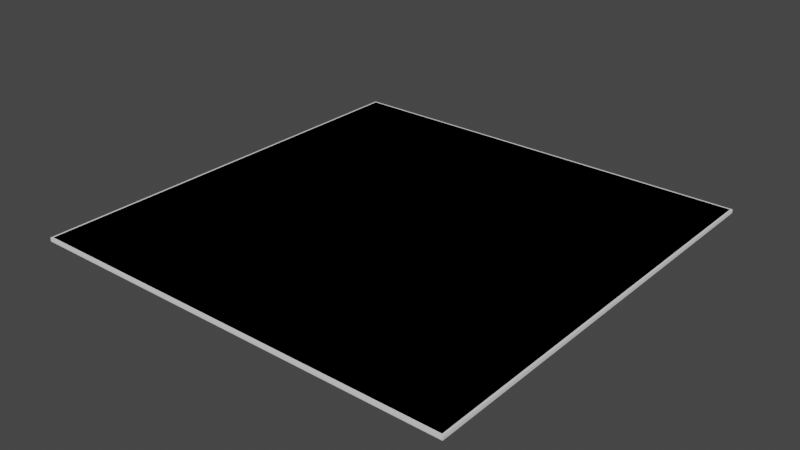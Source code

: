 # Source: AQD_Panels.blend  (saved by Blender 4.1.23; exported with 4.5.12 LTS)
import bpy
from mathutils import Matrix  # noqa: F401  (used for matrix-valued properties, if any)

bpy.ops.wm.read_factory_settings(use_empty=True)
scene = bpy.context.scene
scene.name = 'AQD_LG_LA_Panel_5x5'

# ---- collections
col_seut__aqd_lg_la_panel_5x5 = bpy.data.collections.new('SEUT (AQD_LG_LA_Panel_5x5)'); scene.collection.children.link(col_seut__aqd_lg_la_panel_5x5)
col_main__aqd_lg_la_panel_5x5 = bpy.data.collections.new('Main (AQD_LG_LA_Panel_5x5)'); col_seut__aqd_lg_la_panel_5x5.children.link(col_main__aqd_lg_la_panel_5x5)
col_collision___main__aqd_lg_la_panel_5x5 = bpy.data.collections.new('Collision - Main (AQD_LG_LA_Panel_5x5)'); col_seut__aqd_lg_la_panel_5x5.children.link(col_collision___main__aqd_lg_la_panel_5x5)
col_bs1__aqd_lg_la_panel_5x5 = bpy.data.collections.new('BS1 (AQD_LG_LA_Panel_5x5)'); col_seut__aqd_lg_la_panel_5x5.children.link(col_bs1__aqd_lg_la_panel_5x5)
col_bs1_lod1__aqd_lg_la_panel_5x5 = bpy.data.collections.new('BS1_LOD1 (AQD_LG_LA_Panel_5x5)'); col_seut__aqd_lg_la_panel_5x5.children.link(col_bs1_lod1__aqd_lg_la_panel_5x5)

# ---- images (referenced by path relative to the original .blend; pixels are not part of the script)
import os
ASSET_DIR = os.environ.get("B2B_ASSET_DIR", "")  # directory of the original .blend (textures are referenced by path, not embedded)
HERE = os.path.dirname(os.path.abspath(__file__))  # packed textures are extracted next to this script under _unpacked/

def load_image(name, relpath, width, height, colorspace="sRGB"):
    """Load a texture the original file referenced (path relative to the .blend, or extracted next to this script)."""
    p = next((c for c in (os.path.join(HERE, relpath), os.path.join(ASSET_DIR, relpath)) if relpath and os.path.exists(c)), "")
    if p:
        img = bpy.data.images.load(p, check_existing=True)
        img.name = name
    else:  # same state as the original file: an image datablock whose file is absent (Cycles renders it pink)
        img = bpy.data.images.new(name, width, height)
        img.source = "FILE"
        img.filepath = "//" + (relpath or name)
    img.colorspace_settings.name = colorspace
    return img
img_decals_atlas_a_01_add = load_image('Decals_Atlas_A_01_add', '', 1024, 1024, 'sRGB')
img_decals_atlas_a_01_ng = load_image('Decals_Atlas_A_01_ng', '', 1024, 1024, 'sRGB')
img_decals_atlas_a_01_cm = load_image('Decals_Atlas_A_01_cm', '', 1024, 1024, 'sRGB')
img_decals_atlas_a_01_alphamask = load_image('Decals_Atlas_A_01_alphamask', '', 1024, 1024, 'sRGB')

# ---- materials (node trees are filled in below, after node groups)
mat_slopeplate = bpy.data.materials.new('SlopePlate')
mat_panelingcolorable_removedbyweldless = bpy.data.materials.new('PanelingColorable_RemovedByWeldless')
mat_panelingcolorable_removedbyweldless.use_transparency_overlap = False
mat_panelingcolorable_removedbyweldless.show_transparent_back = False
mat_panelingcolorable_removedbyweldless.use_backface_culling = True
mat_panelingcolorable_removedbyweldless.use_transparent_shadow = False
mat_paintedmetal_colorable = bpy.data.materials.new('PaintedMetal_Colorable')
mat_construction = bpy.data.materials.new('Construction')

# ---- node groups
ng_seut_node_group = bpy.data.node_groups.new('SEUT Node Group', 'ShaderNodeTree')
_N = ng_seut_node_group.nodes; _L = ng_seut_node_group.links

# ---- material node trees
mat_panelingcolorable_removedbyweldless.use_nodes = True; mat_panelingcolorable_removedbyweldless.node_tree.nodes.clear()
_N = mat_panelingcolorable_removedbyweldless.node_tree.nodes; _L = mat_panelingcolorable_removedbyweldless.node_tree.links
n0 = _N.new('ShaderNodeOutputMaterial'); n0.name = 'Material Output.001'; n0.location = (250, 173)
n1 = _N.new('ShaderNodeTexImage'); n1.name = 'ADD'; n1.location = (-420, 120)
n1.label = 'ADD'
n1.image = img_decals_atlas_a_01_add
n2 = _N.new('ShaderNodeTexImage'); n2.name = 'NG'; n2.location = (-420, -140)
n2.label = 'NG'
n2.image = img_decals_atlas_a_01_ng
n3 = _N.new('ShaderNodeTexImage'); n3.name = 'CM'; n3.location = (-420, 380)
n3.label = 'CM'
n3.image = img_decals_atlas_a_01_cm
n4 = _N.new('ShaderNodeTexImage'); n4.name = 'ALPHAMASK'; n4.location = (-420, -400)
n4.label = 'ALPHAMASK'
n4.image = img_decals_atlas_a_01_alphamask
n5 = _N.new('ShaderNodeGroup'); n5.name = 'SEUT_NODE_GROUP'; n5.location = (-25, 173)
n5.node_tree = ng_seut_node_group
n5.inputs[7].default_value = 0.0
n5.inputs[8].default_value = (0.0, 0.0, 0.0, 1.0)
n5.inputs[9].default_value = 0.0
n5.inputs[10].default_value = (0.0, 0.0, 0.0, 1.0)
n5.inputs[11].default_value = 0.0
n5.inputs[12].default_value = 0.0
_L.new(n3.outputs[0], n5.inputs[0])
_L.new(n3.outputs[1], n5.inputs[1])
_L.new(n2.outputs[0], n5.inputs[4])
_L.new(n2.outputs[1], n5.inputs[5])
_L.new(n1.outputs[0], n5.inputs[2])
_L.new(n1.outputs[1], n5.inputs[3])
_L.new(n4.outputs[0], n5.inputs[6])
_L.new(n5.outputs[0], n0.inputs[0])
n0.is_active_output = True

# ---- world
world_world = bpy.data.worlds.new('World'); scene.world = world_world
world_world.use_nodes = True; world_world.node_tree.nodes.clear()
_N = world_world.node_tree.nodes; _L = world_world.node_tree.links
n0 = _N.new('ShaderNodeOutputWorld'); n0.name = 'World Output'; n0.location = (300, 300)
n1 = _N.new('ShaderNodeBackground'); n1.name = 'Background'; n1.location = (10, 300)
n1.inputs[0].default_value = (0.05088, 0.05088, 0.05088, 1.0)
_L.new(n1.outputs[0], n0.inputs[0])
n0.is_active_output = True
world_world.color = (0.05088, 0.05088, 0.05088)
world_world.use_sun_shadow = False
world_world.sun_shadow_jitter_overblur = 0.0

# ---- meshes
me_cube = bpy.data.meshes.new('Cube')
me_cube.from_pydata([(-6.25, -6.25, -1.25), (-6.25, -6.25, -1.15), (-6.25, 6.25, -1.25), (-6.25, 6.25, -1.15), (6.25, -6.25, -1.25), (6.25, -6.25, -1.15), (6.25, 6.25, -1.25), (6.25, 6.25, -1.15)], [], [(0, 1, 3, 2), (2, 3, 7, 6), (6, 7, 5, 4), (4, 5, 1, 0), (2, 6, 4, 0), (7, 3, 1, 5)])
me_cube.polygons.foreach_set('use_smooth', [True] * 6)
_k = set([(0, 1), (0, 2), (0, 4), (1, 3), (1, 5), (2, 3), (2, 6), (3, 7), (4, 5), (4, 6), (5, 7), (6, 7)])
me_cube.attributes.new('sharp_edge', 'BOOLEAN', 'EDGE').data.foreach_set('value', [ (min(e.vertices), max(e.vertices)) in _k for e in me_cube.edges])
_uv = me_cube.uv_layers.new(name='UVMap')
_uv.uv.foreach_set('vector', [-0.1244, 0.49, -0.1244, 0.51, 1.124, 0.51, 1.124, 0.49, -0.1244, 0.49, -0.1244, 0.51, 1.124, 0.51, 1.124, 0.49, 1.124, 0.49, 1.124, 0.51, -0.1244, 0.51, -0.1244, 0.49, 1.124, 0.49, 1.124, 0.51, -0.1244, 0.51, -0.1244, 0.49, -0.1244, 1.749, 1.124, 1.749, 1.124, -0.7488, -0.1244, -0.7488, 1.124, 1.749, -0.1244, 1.749, -0.1244, -0.7488, 1.124, -0.7488])
me_cube.materials.append(mat_slopeplate)
me_cube.update()
me_cube_028 = bpy.data.meshes.new('Cube.028')
me_cube_028.from_pydata([(-5.975, 5.975, -1.25), (-6.025, 6.025, -1.25), (5.975, 5.975, -1.25), (6.025, 6.025, -1.25), (5.975, -5.975, -1.25), (6.025, -6.025, -1.25), (-5.975, -5.975, -1.25), (-6.025, -6.025, -1.25), (5.975, 5.975, -1.15), (6.025, 6.025, -1.15), (-5.975, 5.975, -1.15), (-6.025, 6.025, -1.15), (-5.975, -5.975, -1.15), (-6.025, -6.025, -1.15), (5.975, -5.975, -1.15), (6.025, -6.025, -1.15)], [], [(2, 0, 1, 3), (0, 6, 7, 1), (4, 2, 3, 5), (6, 4, 5, 7), (10, 8, 9, 11), (8, 14, 15, 9), (12, 10, 11, 13), (14, 12, 13, 15)])
me_cube_028.polygons.foreach_set('use_smooth', [True] * 8)
_k = set([(0, 2), (0, 6), (1, 3), (1, 7), (2, 4), (3, 5), (4, 6), (5, 7), (8, 10), (8, 14), (9, 11), (9, 15), (10, 12), (11, 13), (12, 14), (13, 15)])
me_cube_028.attributes.new('sharp_edge', 'BOOLEAN', 'EDGE').data.foreach_set('value', [ (min(e.vertices), max(e.vertices)) in _k for e in me_cube_028.edges])
_uv = me_cube_028.uv_layers.new(name='UVMap')
_uv.uv.foreach_set('vector', [4.112, 0.02367, -3.581, 0.02367, -3.613, 0.007579, 4.144, 0.007578, 4.112, 0.02367, -3.581, 0.02367, -3.613, 0.007579, 4.144, 0.007578, -3.581, 0.007579, 4.112, 0.007578, 4.144, 0.02367, -3.613, 0.02367, -3.581, 0.007579, 4.112, 0.007578, 4.144, 0.02367, -3.613, 0.02367, -3.581, 0.007579, 4.112, 0.007578, 4.144, 0.02367, -3.613, 0.02367, 4.112, 0.02367, -3.581, 0.02367, -3.613, 0.007579, 4.144, 0.007578, -3.581, 0.007579, 4.112, 0.007578, 4.144, 0.02367, -3.613, 0.02367, 4.112, 0.02367, -3.581, 0.02367, -3.613, 0.007579, 4.144, 0.007578])
me_cube_028.materials.append(mat_panelingcolorable_removedbyweldless)
me_cube_028.update()
me_cube_029 = bpy.data.meshes.new('Cube.029')
me_cube_029.from_pydata([(-6.253, -6.253, -1.253), (-6.253, -6.253, -1.147), (-6.253, 6.253, -1.253), (-6.253, 6.253, -1.147), (6.253, -6.253, -1.253), (6.253, -6.253, -1.147), (6.253, 6.253, -1.253), (6.253, 6.253, -1.147), (-6.255, -6.2, -1.2), (-6.255, -6.2, -1.2), (-6.255, 6.2, -1.2), (-6.255, 6.2, -1.2), (-6.2, 6.255, -1.2), (-6.2, 6.255, -1.2), (6.2, 6.255, -1.2), (6.2, 6.255, -1.2), (6.255, 6.2, -1.2), (6.255, 6.2, -1.2), (6.255, -6.2, -1.2), (6.255, -6.2, -1.2), (6.2, -6.255, -1.2), (6.2, -6.255, -1.2), (-6.2, -6.255, -1.2), (-6.2, -6.255, -1.2), (-6.2, 6.2, -1.255), (6.2, 6.2, -1.255), (6.2, -6.2, -1.255), (-6.2, -6.2, -1.255), (6.2, 6.2, -1.145), (-6.2, 6.2, -1.145), (-6.2, -6.2, -1.145), (6.2, -6.2, -1.145)], [], [(0, 1, 9, 8), (1, 3, 10, 9), (3, 2, 11, 10), (2, 0, 8, 11), (2, 3, 13, 12), (3, 7, 14, 13), (7, 6, 15, 14), (6, 2, 12, 15), (6, 7, 17, 16), (7, 5, 18, 17), (5, 4, 19, 18), (4, 6, 16, 19), (4, 5, 21, 20), (5, 1, 22, 21), (1, 0, 23, 22), (0, 4, 20, 23), (2, 6, 25, 24), (6, 4, 26, 25), (4, 0, 27, 26), (0, 2, 24, 27), (7, 3, 29, 28), (3, 1, 30, 29), (1, 5, 31, 30), (5, 7, 28, 31)])
me_cube_029.polygons.foreach_set('use_smooth', [True] * 24)
_k = set([(0, 1), (0, 2), (0, 4), (1, 3), (1, 5), (2, 3), (2, 6), (3, 7), (4, 5), (4, 6), (5, 7), (6, 7), (8, 9), (8, 11), (9, 10), (10, 11), (12, 13), (12, 15), (13, 14), (14, 15), (16, 17), (16, 19), (17, 18), (18, 19), (20, 21), (20, 23), (21, 22), (22, 23), (24, 25), (24, 27), (25, 26), (26, 27), (28, 29), (28, 31), (29, 30), (30, 31)])
me_cube_029.attributes.new('sharp_edge', 'BOOLEAN', 'EDGE').data.foreach_set('value', [ (min(e.vertices), max(e.vertices)) in _k for e in me_cube_029.edges])
_uv = me_cube_029.uv_layers.new(name='UVMap')
_uv.uv.foreach_set('vector', [-2.003, 0.4788, -2.003, 0.5212, -1.981, 0.5, -1.981, 0.5, -2.003, 0.5212, 3.003, 0.5212, 2.981, 0.5, -1.981, 0.5, 3.003, 0.5212, 3.003, 0.4788, 2.981, 0.5, 2.981, 0.5, 3.003, 0.4788, -2.003, 0.4788, -1.981, 0.5, 2.981, 0.5, -2.003, 0.4788, -2.003, 0.5212, -1.981, 0.5, -1.981, 0.5, -2.003, 0.5212, 3.003, 0.5212, 2.981, 0.5, -1.981, 0.5, 3.003, 0.5212, 3.003, 0.4788, 2.981, 0.5, 2.981, 0.5, 3.003, 0.4788, -2.003, 0.4788, -1.981, 0.5, 2.981, 0.5, 3.003, 0.4788, 3.003, 0.5212, 2.981, 0.5, 2.981, 0.5, 3.003, 0.5212, -2.003, 0.5212, -1.981, 0.5, 2.981, 0.5, -2.003, 0.5212, -2.003, 0.4788, -1.981, 0.5, -1.981, 0.5, -2.003, 0.4788, 3.003, 0.4788, 2.981, 0.5, -1.981, 0.5, 3.003, 0.4788, 3.003, 0.5212, 2.981, 0.5, 2.981, 0.5, 3.003, 0.5212, -2.003, 0.5212, -1.981, 0.5, 2.981, 0.5, -2.003, 0.5212, -2.003, 0.4788, -1.981, 0.5, -1.981, 0.5, -2.003, 0.4788, 3.003, 0.4788, 2.981, 0.5, -1.981, 0.5, -2.003, 3.003, 3.003, 3.003, 2.981, 2.981, -1.981, 2.981, 3.003, 3.003, 3.003, -2.003, 2.981, -1.981, 2.981, 2.981, 3.003, -2.003, -2.003, -2.003, -1.981, -1.981, 2.981, -1.981, -2.003, -2.003, -2.003, 3.003, -1.981, 2.981, -1.981, -1.981, 3.003, 3.003, -2.003, 3.003, -1.981, 2.981, 2.981, 2.981, -2.003, 3.003, -2.003, -2.003, -1.981, -1.981, -1.981, 2.981, -2.003, -2.003, 3.003, -2.003, 2.981, -1.981, -1.981, -1.981, 3.003, -2.003, 3.003, 3.003, 2.981, 2.981, 2.981, -1.981])
me_cube_029.materials.append(mat_paintedmetal_colorable)
me_cube_029.update()
me_cube_001 = bpy.data.meshes.new('Cube.001')
me_cube_001.from_pydata([(-6.25, -6.25, -1.25), (-6.25, -6.25, -1.15), (-6.25, 6.25, -1.25), (-6.25, 6.25, -1.15), (6.25, -6.25, -1.25), (6.25, -6.25, -1.15), (6.25, 6.25, -1.25), (6.25, 6.25, -1.15)], [], [(0, 1, 3, 2), (2, 3, 7, 6), (6, 7, 5, 4), (4, 5, 1, 0), (2, 6, 4, 0), (7, 3, 1, 5)])
_uv = me_cube_001.uv_layers.new(name='UVMap')
_uv.uv.foreach_set('vector', [-1.115, 0.3708, -1.115, 0.6292, 2.115, 0.6292, 2.115, 0.3708, -1.115, 0.3708, -1.115, 0.6292, 2.115, 0.6292, 2.115, 0.3708, 2.115, 0.3708, 2.115, 0.6292, -1.115, 0.6292, -1.115, 0.3708, 2.115, 0.3708, 2.115, 0.6292, -1.115, 0.6292, -1.115, 0.3708, -1.115, 3.731, 2.115, 3.731, 2.115, -2.731, -1.115, -2.731, 2.115, 3.731, -1.115, 3.731, -1.115, -2.731, 2.115, -2.731])
me_cube_001.update()
me_cube_002 = bpy.data.meshes.new('Cube.002')
me_cube_002.from_pydata([(6.25, 6.25, -1.25), (6.25, 6.25, -1.15), (0.0, 6.25, -1.25), (0.0, 6.25, -1.15), (6.25, 0.0, -1.25), (6.25, 0.0, -1.15), (0.0, 0.0, -1.15), (0.0, 0.0, -1.25), (0.25, 6.0, -1.15), (0.25, 0.6036, -1.15), (6.0, 0.25, -1.25), (0.6036, 0.25, -1.25), (6.0, 0.25, -1.15), (0.6036, 0.25, -1.15), (0.25, 6.0, -1.25), (0.25, 0.6036, -1.25), (5.021, 6.0, -1.15), (5.334, 5.688, -1.15), (6.0, 5.021, -1.25), (5.688, 5.334, -1.25), (5.688, 5.334, -1.15), (6.0, 5.021, -1.15), (5.334, 5.688, -1.25), (5.021, 6.0, -1.25), (5.334, 5.688, -1.175), (0.25, 0.6036, -1.175), (5.688, 5.334, -1.175), (0.6036, 0.25, -1.175), (5.334, 5.688, -1.225), (0.25, 0.6036, -1.225), (5.688, 5.334, -1.225), (0.6036, 0.25, -1.225)], [], [(2, 3, 1, 0), (0, 1, 5, 4), (3, 6, 9, 8), (1, 3, 8, 16), (4, 7, 11, 10), (0, 4, 10, 18), (20, 1, 17), (2, 0, 23, 14), (6, 5, 12, 13), (11, 15, 29, 31), (7, 2, 14, 15), (12, 21, 18, 10), (15, 14, 8, 9, 25, 29), (15, 11, 7), (5, 1, 21, 12), (13, 12, 10, 11, 31, 27), (16, 17, 1), (18, 19, 0), (20, 21, 1), (22, 23, 0), (16, 23, 22, 28, 24, 17), (18, 21, 20, 26, 30, 19), (14, 23, 16, 8), (13, 9, 6), (22, 0, 19), (9, 13, 27, 25), (27, 26, 24, 25), (20, 17, 24, 26), (29, 28, 30, 31), (22, 19, 30, 28), (29, 25, 24, 28), (27, 31, 30, 26)])
me_cube_002.polygons.foreach_set('use_smooth', [True] * 32)
_k = set([(0, 1), (0, 2), (0, 4), (1, 3), (1, 5), (8, 9), (8, 14), (8, 16), (9, 13), (9, 25), (10, 11), (10, 12), (10, 18), (11, 15), (11, 31), (12, 13), (12, 21), (13, 27), (14, 15), (14, 23), (15, 29), (16, 17), (16, 23), (17, 20), (18, 19), (18, 21), (19, 22), (20, 21), (22, 23), (24, 25), (24, 26), (24, 28), (25, 27), (25, 29), (26, 27), (26, 30), (27, 31), (28, 29), (28, 30), (29, 31), (30, 31)])
me_cube_002.attributes.new('sharp_edge', 'BOOLEAN', 'EDGE').data.foreach_set('value', [ (min(e.vertices), max(e.vertices)) in _k for e in me_cube_002.edges])
_uv = me_cube_002.uv_layers.new(name='UVMap')
_uv.uv.foreach_set('vector', [-0.1103, 0.4508, -0.1103, 0.5492, 1.12, 0.5492, 1.12, 0.4508, 1.12, 0.4508, 1.12, 0.5492, -0.1103, 0.5492, -0.1103, 0.4508, -0.1103, 1.115, -0.1103, -0.1149, -0.06109, 0.003847, -0.06109, 1.066, 1.12, 1.115, -0.1103, 1.115, -0.06109, 1.066, 0.8778, 1.066, 1.12, -0.1149, -0.1103, -0.1149, 0.008481, -0.06572, 1.07, -0.06572, 1.12, 1.115, 1.12, -0.1149, 1.07, -0.06572, 1.07, 0.8732, 1.009, 0.9347, 1.12, 1.115, 0.9393, 1.004, -0.1103, 1.115, 1.12, 1.115, 0.8778, 1.066, -0.06109, 1.066, -0.1103, -0.1149, 1.12, -0.1149, 1.07, -0.06572, 0.008481, -0.06572, -0.0272, 0.4473, -0.1018, 0.4473, -0.1018, 0.4736, -0.0272, 0.4736, -0.1103, -0.1149, -0.1103, 1.115, -0.06109, 1.066, -0.06109, 0.003847, -0.0626, 0.5492, 0.8763, 0.5492, 0.8763, 0.4508, -0.0626, 0.4508, 0.006828, 0.4506, 1.072, 0.4506, 1.072, 0.5494, 0.006828, 0.5494, 0.006828, 0.5247, 0.006828, 0.4753, -0.06109, 0.003847, 0.008481, -0.06572, -0.1103, -0.1149, 1.12, -0.1149, 1.12, 1.115, 1.07, 0.8732, 1.07, -0.06572, -0.0272, 0.5527, 1.111, 0.5527, 1.111, 0.4473, -0.0272, 0.4473, -0.0272, 0.4736, -0.0272, 0.5264, 0.8778, 1.066, 0.9393, 1.004, 1.12, 1.115, 1.07, 0.8732, 1.009, 0.9347, 1.12, 1.115, 1.009, 0.9347, 1.07, 0.8732, 1.12, 1.115, 0.9393, 1.004, 0.8778, 1.066, 1.12, 1.115, 1.091, 0.5585, 1.091, 0.4415, 1.017, 0.4415, 1.017, 0.4707, 1.017, 0.5293, 1.017, 0.5585, 1.111, 0.4473, 1.111, 0.5527, 1.045, 0.5527, 1.045, 0.5264, 1.045, 0.4736, 1.045, 0.4473, -0.0626, 0.4508, 0.8763, 0.4508, 0.8763, 0.5492, -0.0626, 0.5492, 0.008481, -0.06572, -0.06109, 0.003847, -0.1103, -0.1149, 0.9393, 1.004, 1.12, 1.115, 1.009, 0.9347, 0.006828, 0.5494, -0.06297, 0.5494, -0.06297, 0.5247, 0.006828, 0.5247, 0.007999, -0.06621, 1.008, 0.9342, 0.9388, 1.004, -0.06157, 0.003364, 0.9347, 0.5585, 1.017, 0.5585, 1.017, 0.5293, 0.9347, 0.5293, -0.06157, 0.003364, 0.9388, 1.004, 1.008, 0.9342, 0.007999, -0.06621, 0.9706, 0.4473, 1.045, 0.4473, 1.045, 0.4736, 0.9706, 0.4736, -0.1568, 0.4707, -0.1568, 0.5293, 1.033, 0.5293, 1.033, 0.4707, -0.0272, 0.5264, -0.0272, 0.4736, 1.045, 0.4736, 1.045, 0.5264])
me_cube_002.materials.append(mat_construction)
me_cube_002.update()
me_cube_006 = bpy.data.meshes.new('Cube.006')
me_cube_006.from_pydata([(6.25, 6.25, -1.25), (6.25, 6.25, -1.15), (0.0, 6.25, -1.25), (0.0, 6.25, -1.15), (6.25, 0.0, -1.25), (6.25, 0.0, -1.15), (0.0, 0.0, -1.15), (0.0, 0.0, -1.25), (0.25, 6.0, -1.15), (0.25, 0.6036, -1.15), (6.0, 0.25, -1.25), (0.6036, 0.25, -1.25), (6.0, 0.25, -1.15), (0.6036, 0.25, -1.15), (0.25, 6.0, -1.25), (0.25, 0.6036, -1.25), (5.021, 6.0, -1.15), (5.334, 5.688, -1.15), (6.0, 5.021, -1.25), (5.688, 5.334, -1.25), (5.688, 5.334, -1.15), (6.0, 5.021, -1.15), (5.334, 5.688, -1.25), (5.021, 6.0, -1.25), (5.334, 5.688, -1.175), (0.25, 0.6036, -1.175), (5.688, 5.334, -1.175), (0.6036, 0.25, -1.175), (5.334, 5.688, -1.225), (0.25, 0.6036, -1.225), (5.688, 5.334, -1.225), (0.6036, 0.25, -1.225)], [], [(2, 3, 1, 0), (0, 1, 5, 4), (3, 6, 9, 8), (1, 3, 8, 16), (4, 7, 11, 10), (0, 4, 10, 18), (20, 1, 17), (2, 0, 23, 14), (6, 5, 12, 13), (11, 15, 29, 31), (7, 2, 14, 15), (12, 21, 18, 10), (15, 14, 8, 9, 25, 29), (15, 11, 7), (5, 1, 21, 12), (13, 12, 10, 11, 31, 27), (16, 17, 1), (18, 19, 0), (20, 21, 1), (22, 23, 0), (16, 23, 22, 28, 24, 17), (18, 21, 20, 26, 30, 19), (14, 23, 16, 8), (13, 9, 6), (22, 0, 19), (9, 13, 27, 25), (27, 26, 24, 25), (20, 17, 24, 26), (29, 28, 30, 31), (22, 19, 30, 28), (29, 25, 24, 28), (27, 31, 30, 26)])
_uv = me_cube_006.uv_layers.new(name='UVMap')
_uv.uv.foreach_set('vector', [-0.1103, 0.4508, -0.1103, 0.5492, 1.12, 0.5492, 1.12, 0.4508, 1.12, 0.4508, 1.12, 0.5492, -0.1103, 0.5492, -0.1103, 0.4508, -0.1103, 1.115, -0.1103, -0.1149, -0.06109, 0.003847, -0.06109, 1.066, 1.12, 1.115, -0.1103, 1.115, -0.06109, 1.066, 0.8778, 1.066, 1.12, -0.1149, -0.1103, -0.1149, 0.008481, -0.06572, 1.07, -0.06572, 1.12, 1.115, 1.12, -0.1149, 1.07, -0.06572, 1.07, 0.8732, 1.009, 0.9347, 1.12, 1.115, 0.9393, 1.004, -0.1103, 1.115, 1.12, 1.115, 0.8778, 1.066, -0.06109, 1.066, -0.1103, -0.1149, 1.12, -0.1149, 1.07, -0.06572, 0.008481, -0.06572, -0.0272, 0.4473, -0.1018, 0.4473, -0.1018, 0.4736, -0.0272, 0.4736, -0.1103, -0.1149, -0.1103, 1.115, -0.06109, 1.066, -0.06109, 0.003847, -0.0626, 0.5492, 0.8763, 0.5492, 0.8763, 0.4508, -0.0626, 0.4508, 0.006828, 0.4506, 1.072, 0.4506, 1.072, 0.5494, 0.006828, 0.5494, 0.006828, 0.5247, 0.006828, 0.4753, -0.06109, 0.003847, 0.008481, -0.06572, -0.1103, -0.1149, 1.12, -0.1149, 1.12, 1.115, 1.07, 0.8732, 1.07, -0.06572, -0.0272, 0.5527, 1.111, 0.5527, 1.111, 0.4473, -0.0272, 0.4473, -0.0272, 0.4736, -0.0272, 0.5264, 0.8778, 1.066, 0.9393, 1.004, 1.12, 1.115, 1.07, 0.8732, 1.009, 0.9347, 1.12, 1.115, 1.009, 0.9347, 1.07, 0.8732, 1.12, 1.115, 0.9393, 1.004, 0.8778, 1.066, 1.12, 1.115, 1.091, 0.5585, 1.091, 0.4415, 1.017, 0.4415, 1.017, 0.4707, 1.017, 0.5293, 1.017, 0.5585, 1.111, 0.4473, 1.111, 0.5527, 1.045, 0.5527, 1.045, 0.5264, 1.045, 0.4736, 1.045, 0.4473, -0.0626, 0.4508, 0.8763, 0.4508, 0.8763, 0.5492, -0.0626, 0.5492, 0.008481, -0.06572, -0.06109, 0.003847, -0.1103, -0.1149, 0.9393, 1.004, 1.12, 1.115, 1.009, 0.9347, 0.006828, 0.5494, -0.06297, 0.5494, -0.06297, 0.5247, 0.006828, 0.5247, 0.007999, -0.06621, 1.008, 0.9342, 0.9388, 1.004, -0.06157, 0.003364, 0.9347, 0.5585, 1.017, 0.5585, 1.017, 0.5293, 0.9347, 0.5293, -0.06157, 0.003364, 0.9388, 1.004, 1.008, 0.9342, 0.007999, -0.06621, 0.9706, 0.4473, 1.045, 0.4473, 1.045, 0.4736, 0.9706, 0.4736, -0.1568, 0.4707, -0.1568, 0.5293, 1.033, 0.5293, 1.033, 0.4707, -0.0272, 0.5264, -0.0272, 0.4736, 1.045, 0.4736, 1.045, 0.5264])
me_cube_006.materials.append(mat_construction)
me_cube_006.update()

# ---- objects
ob_cube = bpy.data.objects.new('Cube', me_cube)
ob_lines = bpy.data.objects.new('Lines', me_cube_028)
ob_corners = bpy.data.objects.new('Corners', me_cube_029)
ob_cube_001 = bpy.data.objects.new('Cube.001', me_cube_001)
ob_cube_002 = bpy.data.objects.new('Cube.002', me_cube_002)
ob_cube_003 = bpy.data.objects.new('Cube.003', me_cube_006)

# ---- transforms, parenting, visibility, modifiers, constraints
ob_cube.location = (0.0, 0.0, 0.0)
ob_lines.parent = ob_cube
ob_lines.location = (0.0, 0.0, 0.0)
_m = ob_lines.modifiers.new('Shrinkwrap', 'SHRINKWRAP')
_m.wrap_mode = 'OUTSIDE'
_m.target = ob_cube
_m.offset = 0.0025
ob_corners.parent = ob_cube
ob_corners.location = (0.0, 0.0, 0.0)
ob_cube_001.location = (0.0, 0.0, 0.0)
ob_cube_002.location = (0.0, 0.0, 0.0)
_m = ob_cube_002.modifiers.new('Mirror', 'MIRROR')
_m.use_axis = (True, True, False)
_m = ob_cube_002.modifiers.new('Bevel', 'BEVEL')
_m.width = 0.0025
_m.width_pct = 0.0025
_m.use_clamp_overlap = False
_m.harden_normals = True
ob_cube_003.location = (0.0, 0.0, 0.0)
_m = ob_cube_003.modifiers.new('Mirror', 'MIRROR')
_m.use_axis = (True, True, False)

# ---- collection membership
col_main__aqd_lg_la_panel_5x5.objects.link(ob_cube)
col_main__aqd_lg_la_panel_5x5.objects.link(ob_lines)
col_main__aqd_lg_la_panel_5x5.objects.link(ob_corners)
col_collision___main__aqd_lg_la_panel_5x5.objects.link(ob_cube_001)
col_bs1__aqd_lg_la_panel_5x5.objects.link(ob_cube_002)
col_bs1_lod1__aqd_lg_la_panel_5x5.objects.link(ob_cube_003)

# ---- scene / render settings (as saved in the file)
scene.frame_start = 1; scene.frame_end = 250; scene.frame_set(1)
scene.render.engine = 'BLENDER_EEVEE_NEXT'
scene.render.fps = 30
scene.cycles.sampling_pattern = 'TABULATED_SOBOL'
scene.eevee.ray_tracing_options.trace_max_roughness = 0.0
scene.view_settings.view_transform = 'Filmic'
bpy.context.view_layer.update()

# ---- added for rendering (the .blend has no active camera and no usable light): camera, sun
cam_auto = bpy.data.cameras.new('AutoCamera')
cam_auto.lens = 50.0
cam_auto.sensor_width = 36.0
cam_auto.clip_end = 1000.0
ob_auto_camera = bpy.data.objects.new('AutoCamera', cam_auto)
scene.collection.objects.link(ob_auto_camera)
ob_auto_camera.location = (16.3692, -19.6431, 11.8954)
ob_auto_camera.rotation_euler = (1.09748, -7.21219e-08, 0.694738)
scene.camera = ob_auto_camera
light_auto_sun = bpy.data.lights.new('AutoSun', 'SUN')
light_auto_sun.energy = 3.0
light_auto_sun.angle = 0.0523599
ob_auto_sun = bpy.data.objects.new('AutoSun', light_auto_sun)
scene.collection.objects.link(ob_auto_sun)
ob_auto_sun.rotation_euler = (0.872665, 0.174533, 0.523599)
bpy.context.view_layer.update()
